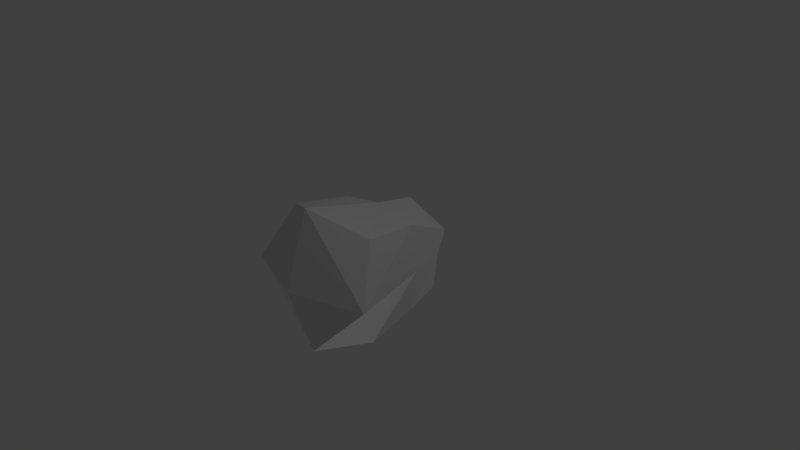 # Source: chunk1.blend  (saved by Blender 2.73.0; exported with 4.5.12 LTS)
import bpy
from mathutils import Matrix  # noqa: F401  (used for matrix-valued properties, if any)

bpy.ops.wm.read_factory_settings(use_empty=True)
scene = bpy.context.scene
scene.name = 'Scene'

# ---- collections
col_collection_1 = bpy.data.collections.new('Collection 1'); scene.collection.children.link(col_collection_1)

# ---- materials (node trees are filled in below, after node groups)
mat_material = bpy.data.materials.new('Material')
mat_material.alpha_threshold = 0.0
mat_material.use_transparent_shadow = False
mat_material.roughness = 0.5
mat_material.line_color = (0.0, 0.0, 0.0, 1.0)

# ---- material node trees

# ---- world
world_world = bpy.data.worlds.new('World'); scene.world = world_world
world_world.color = (0.05088, 0.05088, 0.05088)
world_world.use_sun_shadow = False
world_world.sun_shadow_jitter_overblur = 0.0
world_world.cycles.sampling_method = 'MANUAL'
world_world.cycles.sample_map_resolution = 256

# ---- cameras
cam_camera = bpy.data.cameras.new('Camera')
cam_camera.clip_end = 100.0
cam_camera.lens = 35.0
cam_camera.sensor_width = 32.0
cam_camera.sensor_height = 18.0
cam_camera.ortho_scale = 7.314
cam_camera.dof.focus_distance = 0.0
cam_camera.dof.aperture_fstop = 128.0

# ---- lights
light_sun = bpy.data.lights.new('Sun', 'SUN')
light_sun.transmission_factor = 0.0
light_sun.angle = 0.1993
light_sun.energy = 1.0
light_sun.shadow_buffer_clip_start = 0.5
light_sun.shadow_soft_size = 0.1
light_sun.shadow_cascade_max_distance = 1000.0
light_sun.cycles.use_multiple_importance_sampling = False
light_lamp = bpy.data.lights.new('Lamp', 'POINT')
light_lamp.transmission_factor = 0.0
light_lamp.cutoff_distance = 30.0
light_lamp.energy = 100.0
light_lamp.shadow_buffer_clip_start = 1.001
light_lamp.shadow_soft_size = 0.1
light_lamp.shadow_maximum_resolution = 0.006
light_lamp.use_absolute_resolution = True
light_lamp.cycles.use_multiple_importance_sampling = False

# ---- meshes
me_cube = bpy.data.meshes.new('Cube')
me_cube.from_pydata([(0.4921, 0.5995, -0.5238), (0.7066, -0.6588, -0.7066), (-0.7066, -0.6588, -0.7066), (-0.5124, 0.6148, -0.5238), (0.4921, 0.8049, 0.2511), (0.7066, -0.6588, 0.7066), (-0.7066, -0.6588, 0.7066), (-0.5759, 0.5741, 0.346), (0.5969, 0.09374, -0.5969), (1.667e-07, 0.3175, -0.8229), (0.6039, 0.5475, 0.0), (0.0, -1.043, -1.0), (1.0, -1.043, 0.0), (-0.5969, 0.09374, -0.5969), (-1.0, -1.043, 0.0), (-0.5702, 0.9167, 0.0), (0.5969, 0.09374, 0.5969), (2.158e-07, 0.6593, 0.5933), (-5.364e-07, -1.043, 1.0), (-0.5969, 0.09374, 0.5969), (2.158e-07, 0.1613, 0.0), (-0.7037, 0.09374, 0.0), (-2.98e-07, -1.377, 0.0), (0.7037, 0.09374, 0.0), (-8.877e-08, 0.09374, 0.7037), (5.804e-08, 0.09374, -0.7037)], [], [(11, 2, 13), (19, 6, 18), (16, 5, 12), (18, 6, 14), (21, 19, 7), (20, 9, 3), (20, 15, 7), (10, 20, 17), (0, 9, 20), (21, 15, 3), (14, 21, 13), (6, 19, 21), (5, 18, 12), (12, 22, 11), (22, 12, 18), (23, 12, 1), (10, 23, 8), (4, 16, 23), (24, 18, 5), (17, 24, 16), (7, 19, 24), (9, 25, 13), (8, 25, 9), (8, 1, 11), (25, 11, 13), (24, 19, 18), (23, 16, 12), (22, 18, 14), (15, 21, 7), (15, 20, 3), (17, 20, 7), (4, 10, 17), (10, 0, 20), (13, 21, 3), (2, 14, 13), (14, 6, 21), (11, 14, 2), (1, 12, 11), (14, 11, 22), (8, 23, 1), (0, 10, 8), (10, 4, 23), (16, 24, 5), (4, 17, 16), (17, 7, 24), (3, 9, 13), (0, 8, 9), (25, 8, 11)])
_uv = me_cube.uv_layers.new(name='UVMap')
_uv.uv.foreach_set('vector', [0.3643, 0.189, 0.5388, 0.04425, 0.7889, 0.03574, 0.8315, 0.3678, 0.6488, 0.3588, 0.5049, 0.2081, 0.8843, 0.2357, 0.8278, 0.1075, 0.5994, 0.04286, 0.8012, 0.8288, 0.7407, 0.9022, 0.5907, 0.8959, 0.6664, 0.2056, 0.8772, 0.2082, 0.8238, 0.2677, 0.6163, 0.1968, 0.8331, 0.1847, 0.8498, 0.3104, 0.6163, 0.1968, 0.6038, 0.3306, 0.3927, 0.3157, 0.6101, 0.09613, 0.6163, 0.1968, 0.3728, 0.1766, 0.8315, 0.05894, 0.8331, 0.1847, 0.6163, 0.1968, 0.6664, 0.2056, 0.657, 0.3247, 0.4517, 0.2667, 0.665, 0.04613, 0.6664, 0.2056, 0.456, 0.1997, 0.8508, 0.1049, 0.8772, 0.2082, 0.6664, 0.2056, 0.8075, 0.7476, 0.8012, 0.8288, 0.6701, 0.7121, 0.6701, 0.7121, 0.6304, 0.804, 0.4596, 0.7792, 0.6304, 0.804, 0.6701, 0.7121, 0.8012, 0.8288, 0.6593, 0.237, 0.5994, 0.04286, 0.4201, 0.1098, 0.6826, 0.3222, 0.6593, 0.237, 0.4318, 0.2356, 0.9344, 0.3685, 0.8843, 0.2357, 0.6593, 0.237, 0.7744, 0.2033, 0.5049, 0.2081, 0.5473, 0.0601, 0.9066, 0.2004, 0.7744, 0.2033, 0.7163, 0.0383, 0.9508, 0.3889, 0.8315, 0.3678, 0.7744, 0.2033, 0.8047, 0.1931, 0.733, 0.1925, 0.7889, 0.03574, 0.6771, 0.3492, 0.733, 0.1925, 0.8047, 0.1931, 0.6771, 0.3492, 0.4348, 0.336, 0.3643, 0.189, 0.733, 0.1925, 0.3643, 0.189, 0.7889, 0.03574, 0.7744, 0.2033, 0.8315, 0.3678, 0.5049, 0.2081, 0.6593, 0.237, 0.8843, 0.2357, 0.5994, 0.04286, 0.6304, 0.804, 0.8012, 0.8288, 0.5907, 0.8959, 0.657, 0.3247, 0.6664, 0.2056, 0.8238, 0.2677, 0.6038, 0.3306, 0.6163, 0.1968, 0.8498, 0.3104, 0.3728, 0.1766, 0.6163, 0.1968, 0.3927, 0.3157, 0.3848, 0.0526, 0.6101, 0.09613, 0.3728, 0.1766, 0.6101, 0.09613, 0.8315, 0.05894, 0.6163, 0.1968, 0.456, 0.1997, 0.6664, 0.2056, 0.4517, 0.2667, 0.4713, 0.09483, 0.665, 0.04613, 0.456, 0.1997, 0.665, 0.04613, 0.8508, 0.1049, 0.6664, 0.2056, 0.4596, 0.7792, 0.5907, 0.8959, 0.4533, 0.8604, 0.5201, 0.7058, 0.6701, 0.7121, 0.4596, 0.7792, 0.5907, 0.8959, 0.4596, 0.7792, 0.6304, 0.804, 0.4318, 0.2356, 0.6593, 0.237, 0.4201, 0.1098, 0.4483, 0.3148, 0.6826, 0.3222, 0.4318, 0.2356, 0.6826, 0.3222, 0.9344, 0.3685, 0.6593, 0.237, 0.7163, 0.0383, 0.7744, 0.2033, 0.5473, 0.0601, 0.9054, 0.03655, 0.9066, 0.2004, 0.7163, 0.0383, 0.9066, 0.2004, 0.9508, 0.3889, 0.7744, 0.2033, 0.949, 0.03725, 0.8047, 0.1931, 0.7889, 0.03574, 0.8292, 0.3506, 0.6771, 0.3492, 0.8047, 0.1931, 0.733, 0.1925, 0.6771, 0.3492, 0.3643, 0.189])
me_cube.materials.append(mat_material)
me_cube.use_remesh_preserve_volume = False
me_cube.use_remesh_preserve_attributes = False
me_cube.use_mirror_vertex_groups = False
me_cube.update()

# ---- objects
ob_sun = bpy.data.objects.new('Sun', light_sun)
ob_cube = bpy.data.objects.new('Cube', me_cube)
ob_lamp = bpy.data.objects.new('Lamp', light_lamp)
ob_camera = bpy.data.objects.new('Camera', cam_camera)

# ---- transforms, parenting, visibility, modifiers, constraints
ob_sun.location = (0.4937, -2.394, 4.199)
ob_sun.rotation_euler = (3.35, 0.3823, -0.551)
ob_sun.lineart.crease_threshold = 0.0
ob_cube.location = (0.0, 0.0, 0.0)
ob_cube.lock_rotations_4d = False
ob_cube.empty_display_type = 'ARROWS'
ob_cube.lineart.crease_threshold = 0.0
ob_lamp.location = (4.076, 1.005, 5.904)
ob_lamp.rotation_euler = (0.6503, 0.05522, 1.866)
ob_lamp.lock_rotations_4d = False
ob_lamp.empty_display_type = 'ARROWS'
ob_lamp.color = (0.0, 0.0, 0.0, 0.0)
ob_lamp.lineart.crease_threshold = 0.0
ob_camera.location = (7.481, -6.508, 5.344)
ob_camera.rotation_euler = (1.109, 0.01082, 0.8149)
ob_camera.lock_rotations_4d = False
ob_camera.empty_display_type = 'ARROWS'
ob_camera.color = (0.0, 0.0, 0.0, 0.0)
ob_camera.display_type = 'WIRE'
ob_camera.lineart.crease_threshold = 0.0

# ---- collection membership
col_collection_1.objects.link(ob_sun)
col_collection_1.objects.link(ob_cube)
col_collection_1.objects.link(ob_lamp)
col_collection_1.objects.link(ob_camera)

# ---- scene / render settings (as saved in the file)
scene.camera = ob_camera
scene.frame_start = 1; scene.frame_end = 250; scene.frame_set(1)
scene.render.engine = 'BLENDER_EEVEE_NEXT'
scene.render.resolution_percentage = 50
scene.render.dither_intensity = 0.0
scene.cycles.use_denoising = False
scene.cycles.samples = 10
scene.cycles.sampling_pattern = 'TABULATED_SOBOL'
scene.cycles.light_sampling_threshold = 0.0
scene.cycles.use_adaptive_sampling = False
scene.cycles.use_light_tree = False
scene.cycles.blur_glossy = 0.0
scene.cycles.pixel_filter_type = 'GAUSSIAN'
scene.cycles.sample_clamp_indirect = 0.0
scene.view_settings.view_transform = 'Standard'
bpy.context.view_layer.update()
